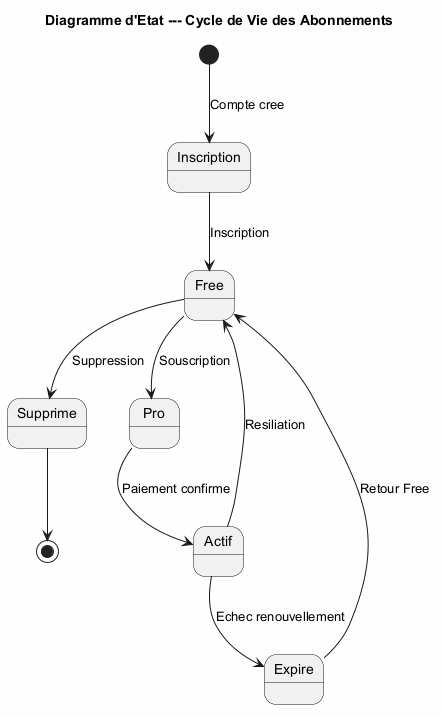

The diagram above was rendered by PlantUML. Its source (embedded in the PNG):
@startuml
skinparam backgroundColor #FEFEFE

title Diagramme d'Etat --- Cycle de Vie des Abonnements

[*] --> Inscription : Compte cree
Inscription --> Free : Inscription
Free --> Pro : Souscription
Free --> Supprime : Suppression
Pro --> Actif : Paiement confirme
Actif --> Expire : Echec renouvellement
Actif --> Free : Resiliation
Expire --> Free : Retour Free
Supprime --> [*]

@enduml